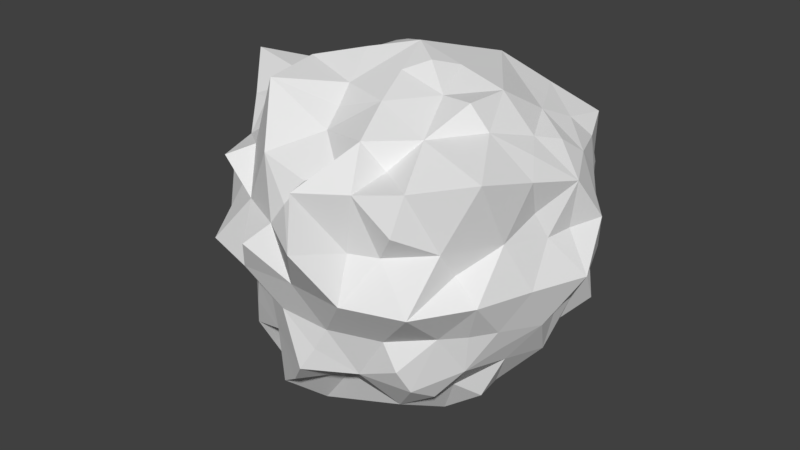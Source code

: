 # Source: Fase3.blend  (saved by Blender 2.79.0; exported with 4.5.12 LTS)
import bpy
from mathutils import Matrix  # noqa: F401  (used for matrix-valued properties, if any)

bpy.ops.wm.read_factory_settings(use_empty=True)
scene = bpy.context.scene
scene.name = 'Scene'

# ---- collections
col_collection_1 = bpy.data.collections.new('Collection 1'); scene.collection.children.link(col_collection_1)

# ---- world
world_world = bpy.data.worlds.new('World'); scene.world = world_world
world_world.color = (0.05088, 0.05088, 0.05088)
world_world.use_sun_shadow = False
world_world.sun_shadow_jitter_overblur = 0.0
world_world.cycles.sampling_method = 'MANUAL'

# ---- meshes
me_icosphere = bpy.data.meshes.new('Icosphere')
me_icosphere.from_pydata([(-0.7534, 0.1256, -0.5707), (0.8122, 0.3401, -0.355), (0.4593, 0.4882, -0.6686), (0.6122, 0.2883, -0.6757), (0.5673, 0.08392, -0.8216), (0.2127, 0.1545, -0.9253), (0.5745, 0.4174, -0.6489), (0.455, 0.0, -0.9057), (0.149, 0.4629, -0.9467), (0.644, 0.1557, -0.6949), (0.3441, 0.559, -0.6882), (0.7885, 0.2632, -0.4873), (-0.8638, 0.2034, -0.357), (-0.7919, 0.2502, -0.4868), (-0.1167, -0.8998, -0.6757), (-0.3509, -0.6753, -0.5677), (-0.486, -0.7935, -0.3782), (-0.2851, -0.8776, -0.2236), (0.06522, -0.9252, -0.3958), (-0.4035, -0.3887, -0.8071), (0.2784, -0.8568, -0.2629), (-0.01327, -0.9608, -0.5342), (-0.2944, -0.8073, -0.8146), (0.1314, -0.9045, -0.2629), (-0.14, -0.9381, -0.2269), (-0.5393, -0.751, -0.5559), (-0.4321, -0.8298, -0.2236), (0.05021, -0.6545, -0.6882), (-0.3651, -0.2653, -0.8988), (-0.5147, -0.6138, -0.8186), (0.5872, -0.5939, -0.6362), (0.5069, -0.8056, -0.4129), (0.5456, -0.7369, -0.5503), (0.4253, -0.809, -0.2629), (0.6788, -0.3074, -0.7434), (0.5805, -0.4206, -0.6552), (0.6706, -0.1612, -0.7246), (-0.6916, -0.0517, -0.6493), (0.3794, -0.6213, -0.7663), (-0.6504, 0.267, -0.7393), (-0.6525, -0.2593, -0.7391), (-0.8287, -0.2091, -0.4531), (0.3502, -0.9379, 0.565), (-0.822, -0.3329, -0.3847), (-0.7456, -0.541, -0.2672), (-0.638, -0.6545, -0.2629), (-0.8246, -0.4073, -0.264), (0.8239, -0.3444, -0.3615), (0.7583, -0.5506, -0.2263), (0.7881, -0.2632, -0.4871), (0.8453, -0.4212, -0.2256), (0.6557, -0.6674, -0.2236), (0.9083, -0.0002833, -0.2645), (0.9344, -0.1593, -0.2725), (-0.9271, -9.402e-05, -0.2245), (-0.9227, 0.1545, -0.2236), (-1.127, 0.07914, 0.1279), (0.7303, 0.6114, 0.3166), (-1.059, 0.2691, 0.4537), (-1.011, 0.1778, 0.2942), (-0.5669, 0.6738, -0.3786), (-0.7288, 0.5295, -0.2629), (-0.67, 0.6855, -0.2752), (-0.8196, 0.4045, -0.2629), (0.8836, 0.405, 0.1433), (0.5771, 0.6709, -0.3566), (0.7465, 0.5424, -0.2236), (0.7087, 0.6441, 0.1505), (0.4932, 0.6674, -0.4865), (0.8373, 0.4174, -0.2236), (0.6866, 0.6972, -0.2355), (0.9062, 0.1554, -0.2644), (0.7694, 0.559, 2.021e-05), (0.4552, 0.1875, 0.81), (0.2127, 0.25, 0.888), (0.3436, 0.2496, 0.8496), (-0.2851, 0.8776, -0.2236), (-0.1382, 0.9253, -0.2236), (-0.4321, 0.8298, -0.2236), (0.2784, 0.8568, -0.2629), (0.9081, 0.3153, 0.3008), (0.7437, 0.527, 0.4982), (0.514, 0.4231, 0.6999), (0.1314, 0.9045, -0.2629), (0.4253, 0.809, -0.2629), (0.3776, 0.3781, 0.7723), (0.6631, 0.4295, 0.6154), (0.8074, 0.4584, 0.36), (-0.02958, 0.8503, 0.421), (-0.2181, 0.9039, 0.1247), (-0.2939, 0.9044, -4.352e-05), (-0.1369, 0.9054, 0.2541), (-0.06581, -0.2024, 0.9258), (-0.06572, 0.2023, 0.9253), (0.1799, -0.1351, 0.9676), (-0.2127, 0.0, 0.9253), (-0.6902, 0.3424, 0.5781), (-0.5342, 0.5425, 0.5683), (-0.5745, 0.6674, 0.355), (-0.7539, 0.5357, 0.2368), (-0.2378, 0.4818, 0.7694), (0.08123, 0.25, 0.9253), (0.08123, -0.25, 0.9253), (-0.8174, 0.2702, 0.5061), (-0.2127, 0.1545, 0.9253), (-0.2194, -0.1632, 0.9617), (-0.4931, 0.6674, 0.4865), (0.2629, 0.0, 0.9253), (-0.5784, 0.4183, 0.6541), (-0.8447, 0.415, 0.2318), (-0.6575, 0.6662, 0.2275), (-0.1314, 0.4045, 0.8507), (-0.3467, 0.5587, 0.6866), (-0.7694, 0.559, 2.021e-05), (-0.4359, 0.8078, 0.2472), (0.3508, 0.7292, 0.579), (0.451, 0.8167, 0.2755), (0.1126, 0.7525, 0.5679), (0.2879, 0.8728, 0.2149), (0.4581, 0.7754, 0.4956), (-1.075, -0.1772, -0.2682), (0.2281, 0.6724, 0.6538), (0.1403, 0.9255, 0.2203), (-1.078, -0.0003498, -0.005679), (0.6392, 0.7539, 0.2903), (-0.04523, 0.6627, 0.6795), (0.2939, 0.9044, -4.352e-05), (0.4214, 0.5956, 0.7101), (0.794, 0.5018, 0.1818), (-0.5317, 0.07725, 0.7694), (-0.4253, 0.0, 0.8507), (-0.6338, 0.1559, 0.6931), (-0.09082, -0.5295, 0.7694), (-0.1314, -0.4045, 0.8507), (-0.06332, -0.9643, 0.4016), (-0.2459, -1.087, 0.1729), (-0.3211, -1.017, -0.007906), (-0.137, -0.9896, 0.2858), (0.8815, -0.2091, 0.3644), (0.1168, -0.7847, 0.5921), (0.7942, 0.1392, 0.6176), (0.8129, -0.1409, 0.6238), (0.3626, -0.7022, 0.6024), (0.9555, 0.0005472, 0.2294), (0.5378, -0.8856, 0.3779), (0.2945, -0.9128, 0.2341), (0.529, -0.2786, 0.8636), (0.7151, -0.6154, 0.1338), (0.8494, 0.2644, 0.5244), (0.9109, -0.2867, 0.5628), (0.01663, -0.8987, 0.5251), (0.9309, -0.1561, 0.2257), (0.7193, 9.178e-05, 0.6575), (1.037, 0.1731, 0.2506), (0.2527, -0.7601, 0.7485), (0.1674, -1.181, 0.2903), (0.5748, -0.827, 0.5934), (0.4374, -0.8408, 0.2269), (1.078, -0.0003498, -0.005679), (0.6357, -0.2646, 0.7346), (0.596, 0.2537, 0.6961), (-0.05083, -0.6629, 0.6956), (0.3448, -0.2505, 0.8521), (0.3211, -1.017, -0.007906), (0.4456, -0.5258, 0.7298), (0.8524, -0.6199, 0.002281), (0.6954, -0.7088, 0.2765), (0.8564, -0.4241, 0.2735), (-0.7235, -0.3567, 0.5994), (-0.8399, -0.3524, 0.3632), (-0.5527, -0.5599, 0.5866), (-0.6526, -0.8069, 0.4466), (-0.8186, -0.6099, 0.2406), (-0.9291, -0.3063, 0.5762), (-0.5194, -0.7065, 0.513), (-0.6423, -0.4672, 0.7088), (-0.8913, -0.4464, 0.2396), (-0.6725, -0.6831, 0.2276), (-0.6469, -0.1573, 0.698), (-0.425, -0.6679, 0.8843), (-0.9163, -0.1576, 0.267), (-0.8524, -0.6199, 0.002281), (-0.4393, -0.8375, 0.2715), (0.1625, 0.5, 0.8507), (-0.4192, 0.3049, 0.8388), (-0.4584, -0.3308, 0.9096), (0.5255, -7.76e-05, 0.8503), (0.1625, -0.5, 0.8507), (0.6801, 0.6927, 0.5728), (-0.2623, 0.8042, 0.5216), (-1.205, 0.0007319, 0.712), (-0.2824, -0.8703, 0.5835), (0.8471, -0.6116, 0.643), (0.0, 1.0, 0.0), (0.603, 0.7982, -0.002129), (-0.9546, 0.3101, 1.975e-05), (-0.603, 0.7982, -0.002129), (-0.6587, -0.9131, -0.002279), (-0.9601, -0.312, -2.939e-05), (0.6587, -0.9131, -0.002279), (-4.924e-06, -1.006, -3.676e-05), (0.9546, 0.3101, 1.975e-05), (0.9601, -0.312, -2.939e-05), (0.2629, 0.809, -0.5257), (-0.7114, 0.5159, -0.5408), (-0.1709, 0.5282, -0.8968), (-0.6936, -0.5039, -0.5296), (-0.5436, 0.001453, -0.8807), (0.4253, 0.309, -0.8507), (0.8506, 0.0, -0.5257), (0.2629, -0.809, -0.5257), (0.455, -0.3306, -0.91), (-0.1903, -0.5858, -0.9967), (0.0, 0.0, 1.0), (0.9872, -0.0002233, 0.4957), (0.2721, 0.8504, 0.4492), (-0.7351, 0.5346, 0.4599), (-0.7385, -0.5362, 0.4566), (0.1412, -1.122, 0.5812), (0.7982, 0.577, -0.4957), (-0.2764, 0.8506, -0.4472), (-0.8944, -6.578e-07, -0.4472), (-0.2764, -0.8506, -0.4472), (0.7289, -0.5296, -0.45), (0.0005916, 0.01074, -1.111)], [], [(0, 39, 37), (0, 221, 13), (1, 219, 69), (1, 71, 11), (2, 208, 10), (2, 68, 6), (3, 11, 9), (3, 208, 6), (4, 208, 9), (4, 36, 7), (5, 224, 8), (5, 208, 7), (68, 2, 10), (6, 219, 11), (7, 211, 224), (36, 4, 9), (208, 4, 7), (8, 205, 10), (9, 209, 36), (208, 2, 6), (205, 8, 224), (10, 203, 68), (11, 3, 6), (71, 1, 69), (12, 221, 55), (12, 63, 13), (63, 12, 55), (13, 204, 39), (14, 222, 22), (14, 27, 21), (15, 222, 25), (15, 29, 22), (16, 222, 26), (16, 45, 25), (17, 136, 26), (17, 222, 24), (18, 210, 23), (18, 24, 21), (19, 212, 29), (19, 40, 28), (20, 210, 33), (20, 163, 23), (27, 14, 22), (24, 18, 23), (29, 15, 25), (22, 212, 27), (163, 20, 33), (23, 200, 24), (210, 21, 27), (24, 200, 136), (45, 16, 26), (25, 206, 29), (222, 16, 25), (26, 197, 45), (210, 20, 23), (27, 212, 38), (28, 207, 224), (40, 19, 29), (222, 21, 24), (29, 206, 40), (30, 38, 35), (30, 223, 32), (31, 51, 33), (31, 210, 32), (32, 223, 51), (32, 210, 38), (33, 199, 163), (38, 30, 32), (34, 211, 36), (34, 49, 35), (49, 34, 36), (210, 18, 21), (208, 5, 8), (36, 209, 49), (37, 207, 40), (41, 37, 40), (223, 35, 49), (39, 204, 205), (210, 31, 33), (221, 41, 120), (40, 206, 41), (42, 156, 142), (42, 157, 144), (212, 28, 224), (42, 218, 145), (206, 25, 45), (43, 206, 46), (44, 181, 46), (44, 206, 45), (222, 17, 26), (45, 197, 181), (120, 43, 46), (46, 198, 120), (47, 53, 50), (47, 223, 49), (48, 165, 51), (48, 223, 50), (211, 34, 35), (49, 209, 53), (50, 202, 165), (37, 41, 221), (212, 19, 28), (53, 47, 49), (52, 209, 71), (52, 158, 53), (223, 48, 51), (158, 52, 71), (54, 221, 120), (54, 123, 55), (55, 195, 63), (88, 117, 215), (56, 180, 59), (116, 118, 215), (87, 128, 67), (87, 57, 81), (58, 190, 103), (58, 109, 59), (88, 125, 117), (109, 58, 103), (60, 78, 220), (60, 204, 62), (61, 204, 63), (61, 113, 62), (113, 61, 63), (62, 196, 78), (221, 12, 13), (63, 195, 113), (57, 87, 67), (64, 201, 72), (65, 84, 70), (65, 219, 68), (66, 219, 70), (66, 72, 69), (67, 194, 124), (128, 72, 67), (224, 5, 7), (68, 203, 84), (72, 66, 70), (69, 201, 71), (72, 128, 64), (70, 194, 72), (219, 6, 68), (71, 201, 158), (219, 65, 70), (128, 87, 64), (73, 186, 160), (73, 85, 75), (74, 183, 101), (74, 107, 75), (107, 74, 101), (85, 73, 160), (76, 220, 78), (76, 90, 77), (90, 76, 78), (77, 193, 83), (195, 59, 109), (78, 196, 90), (79, 203, 83), (79, 126, 84), (80, 87, 148), (87, 80, 64), (116, 126, 118), (81, 148, 87), (82, 127, 85), (83, 193, 126), (126, 79, 83), (153, 80, 148), (160, 82, 85), (39, 0, 13), (186, 75, 107), (183, 75, 85), (86, 160, 148), (81, 124, 188), (86, 81, 188), (86, 82, 160), (88, 215, 122), (88, 122, 91), (89, 114, 91), (89, 193, 90), (220, 76, 77), (90, 196, 114), (88, 189, 125), (189, 88, 91), (92, 213, 105), (92, 133, 102), (93, 111, 104), (93, 213, 101), (94, 162, 107), (94, 213, 102), (95, 130, 105), (95, 213, 104), (96, 131, 108), (96, 216, 103), (97, 216, 108), (97, 112, 106), (98, 114, 110), (98, 216, 106), (99, 216, 110), (99, 113, 109), (100, 125, 112), (100, 184, 111), (101, 183, 111), (101, 213, 107), (102, 187, 162), (133, 92, 105), (103, 190, 131), (103, 216, 109), (104, 184, 130), (213, 92, 102), (105, 185, 133), (162, 94, 102), (106, 189, 114), (112, 97, 108), (183, 74, 75), (111, 93, 101), (130, 95, 104), (108, 184, 112), (190, 59, 180), (113, 99, 110), (216, 97, 106), (110, 196, 113), (213, 95, 105), (111, 183, 125), (216, 98, 110), (216, 99, 109), (216, 96, 108), (204, 61, 62), (193, 91, 122), (195, 109, 113), (115, 215, 121), (115, 127, 119), (116, 124, 194), (116, 215, 119), (117, 125, 121), (202, 53, 158), (195, 56, 59), (118, 126, 122), (127, 115, 121), (119, 188, 124), (123, 54, 120), (42, 142, 154), (121, 183, 127), (124, 116, 119), (193, 89, 91), (123, 198, 180), (56, 195, 123), (215, 115, 119), (120, 198, 123), (183, 85, 127), (185, 105, 130), (184, 108, 131), (215, 117, 121), (203, 10, 205), (215, 118, 122), (201, 64, 80), (194, 70, 84), (78, 60, 62), (129, 184, 131), (129, 178, 130), (189, 91, 114), (178, 129, 131), (186, 107, 162), (131, 190, 178), (132, 179, 161), (132, 187, 133), (213, 94, 107), (133, 185, 179), (134, 155, 150), (134, 191, 137), (135, 200, 137), (135, 182, 136), (222, 14, 21), (182, 135, 137), (137, 191, 182), (137, 200, 155), (138, 167, 151), (138, 214, 149), (139, 218, 154), (139, 161, 150), (140, 160, 152), (140, 214, 148), (141, 214, 152), (141, 159, 149), (42, 144, 156), (142, 164, 154), (143, 158, 153), (143, 214, 151), (41, 43, 120), (144, 166, 156), (145, 163, 157), (145, 218, 155), (146, 186, 162), (146, 164, 159), (147, 167, 166), (147, 199, 165), (86, 127, 82), (148, 214, 153), (149, 192, 167), (159, 141, 152), (161, 139, 154), (187, 132, 161), (191, 134, 150), (151, 202, 158), (218, 139, 150), (152, 186, 159), (188, 119, 127), (42, 145, 157), (164, 142, 156), (154, 187, 161), (191, 150, 161), (155, 200, 163), (166, 144, 157), (156, 192, 164), (157, 199, 166), (218, 42, 154), (214, 140, 152), (208, 8, 10), (214, 138, 151), (164, 146, 162), (214, 143, 153), (80, 153, 201), (192, 149, 159), (86, 188, 127), (213, 93, 104), (162, 187, 164), (158, 143, 151), (221, 0, 37), (201, 153, 158), (186, 152, 160), (51, 31, 32), (165, 202, 167), (41, 206, 43), (186, 146, 159), (214, 141, 149), (218, 150, 155), (168, 217, 175), (168, 178, 173), (169, 180, 176), (169, 217, 173), (170, 179, 175), (170, 217, 174), (171, 217, 177), (171, 182, 174), (172, 181, 177), (172, 217, 176), (173, 190, 180), (178, 168, 175), (182, 171, 177), (174, 191, 179), (180, 169, 173), (175, 185, 178), (176, 198, 181), (217, 168, 173), (177, 197, 182), (217, 171, 174), (124, 57, 67), (217, 169, 176), (217, 170, 175), (187, 154, 164), (190, 58, 59), (217, 172, 177), (179, 170, 174), (206, 44, 46), (190, 173, 178), (200, 23, 163), (197, 136, 182), (211, 38, 212), (199, 33, 51), (222, 15, 22), (208, 3, 9), (211, 35, 38), (219, 1, 11), (207, 28, 40), (204, 13, 63), (37, 39, 207), (207, 39, 205), (212, 22, 29), (205, 204, 220), (205, 220, 203), (209, 9, 11), (194, 67, 72), (84, 65, 68), (202, 151, 167), (199, 157, 163), (202, 50, 53), (155, 134, 137), (163, 145, 155), (181, 44, 45), (81, 86, 148), (181, 172, 176), (204, 60, 220), (196, 110, 114), (189, 112, 125), (194, 84, 126), (193, 122, 126), (125, 100, 111), (223, 47, 50), (192, 166, 167), (199, 147, 166), (167, 138, 149), (198, 176, 180), (197, 26, 136), (198, 46, 181), (184, 104, 111), (131, 96, 103), (196, 62, 113), (221, 54, 55), (183, 121, 125), (209, 11, 71), (83, 203, 220), (160, 140, 148), (201, 69, 72), (192, 156, 166), (191, 161, 179), (57, 124, 81), (191, 174, 182), (179, 132, 133), (187, 102, 133), (197, 177, 181), (184, 129, 130), (184, 100, 112), (116, 194, 126), (114, 98, 106), (193, 77, 90), (167, 147, 165), (189, 106, 112), (192, 159, 164), (219, 66, 69), (185, 130, 178), (185, 175, 179), (223, 30, 35), (199, 51, 165), (114, 89, 90), (180, 56, 123), (200, 135, 136), (186, 73, 75), (203, 79, 84), (220, 77, 83), (195, 55, 123), (136, 17, 24), (209, 52, 53), (211, 7, 36), (224, 207, 205), (210, 27, 38), (165, 48, 50), (224, 211, 212)])
me_icosphere.use_remesh_preserve_volume = False
me_icosphere.use_remesh_preserve_attributes = False
me_icosphere.use_mirror_vertex_groups = False
me_icosphere.update()

# ---- objects
ob_icosphere = bpy.data.objects.new('Icosphere', me_icosphere)

# ---- transforms, parenting, visibility, modifiers, constraints
ob_icosphere.location = (0.0, 0.0, 0.0)
ob_icosphere.lineart.crease_threshold = 0.0

# ---- collection membership
col_collection_1.objects.link(ob_icosphere)

# ---- scene / render settings (as saved in the file)
scene.frame_start = 1; scene.frame_end = 250; scene.frame_set(1)
scene.render.engine = 'BLENDER_EEVEE_NEXT'
scene.render.resolution_percentage = 50
scene.render.dither_intensity = 0.0
scene.cycles.use_denoising = False
scene.cycles.samples = 128
scene.cycles.sampling_pattern = 'TABULATED_SOBOL'
scene.cycles.use_adaptive_sampling = False
scene.cycles.use_light_tree = False
scene.cycles.blur_glossy = 0.0
scene.cycles.sample_clamp_indirect = 0.0
scene.view_settings.view_transform = 'Standard'
bpy.context.view_layer.update()

# ---- added for rendering (the .blend has no active camera and no usable light): camera, sun
cam_auto = bpy.data.cameras.new('AutoCamera')
cam_auto.lens = 50.0
cam_auto.sensor_width = 36.0
cam_auto.clip_end = 1000.0
ob_auto_camera = bpy.data.objects.new('AutoCamera', cam_auto)
scene.collection.objects.link(ob_auto_camera)
ob_auto_camera.location = (3.44991, -4.30685, 2.75564)
ob_auto_camera.rotation_euler = (1.09748, -7.21219e-08, 0.694738)
scene.camera = ob_auto_camera
light_auto_sun = bpy.data.lights.new('AutoSun', 'SUN')
light_auto_sun.energy = 3.0
light_auto_sun.angle = 0.0523599
ob_auto_sun = bpy.data.objects.new('AutoSun', light_auto_sun)
scene.collection.objects.link(ob_auto_sun)
ob_auto_sun.rotation_euler = (0.872665, 0.174533, 0.523599)
bpy.context.view_layer.update()

